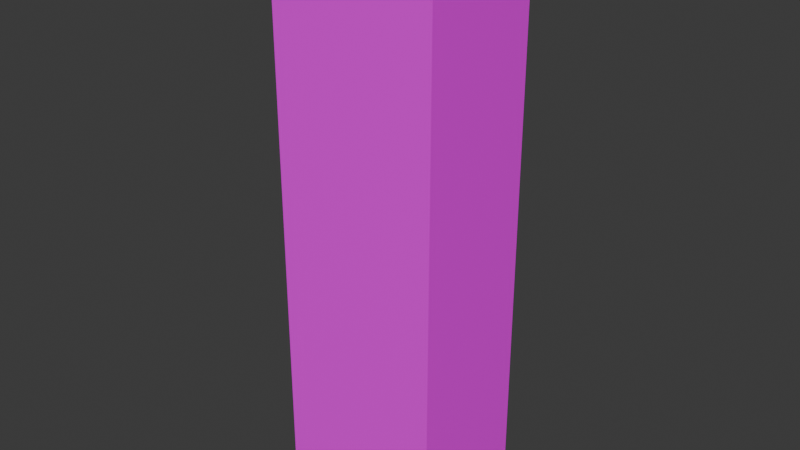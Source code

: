 # Source: 1_Liberty_Plaza.blend  (saved by Blender 4.5.88; exported with 4.5.12 LTS)
import bpy
from mathutils import Matrix  # noqa: F401  (used for matrix-valued properties, if any)

bpy.ops.wm.read_factory_settings(use_empty=True)
scene = bpy.context.scene
scene.name = 'Scene'

# ---- collections
col_collection = bpy.data.collections.new('Collection'); scene.collection.children.link(col_collection)

# ---- images (referenced by path relative to the original .blend; pixels are not part of the script)
import os
ASSET_DIR = os.environ.get("B2B_ASSET_DIR", "")  # directory of the original .blend (textures are referenced by path, not embedded)
HERE = os.path.dirname(os.path.abspath(__file__))  # packed textures are extracted next to this script under _unpacked/

def load_image(name, relpath, width, height, colorspace="sRGB"):
    """Load a texture the original file referenced (path relative to the .blend, or extracted next to this script)."""
    p = next((c for c in (os.path.join(HERE, relpath), os.path.join(ASSET_DIR, relpath)) if relpath and os.path.exists(c)), "")
    if p:
        img = bpy.data.images.load(p, check_existing=True)
        img.name = name
    else:  # same state as the original file: an image datablock whose file is absent (Cycles renders it pink)
        img = bpy.data.images.new(name, width, height)
        img.source = "FILE"
        img.filepath = "//" + (relpath or name)
    img.colorspace_settings.name = colorspace
    return img
img_ny001_1_jpg = load_image('ny001-1.jpg', 'ny001-1.jpg', 1024, 1024, 'sRGB')
img_top_png = load_image('top.png', 'top.png', 1024, 1024, 'sRGB')

# ---- materials (node trees are filled in below, after node groups)
mat_material = bpy.data.materials.new('Material')
mat_material.alpha_threshold = 0.0
mat_material.roughness = 0.5
mat_material.line_color = (0.0, 0.0, 0.0, 1.0)
mat_top = bpy.data.materials.new('top')

# ---- material node trees
mat_material.use_nodes = True; mat_material.node_tree.nodes.clear()
_N = mat_material.node_tree.nodes; _L = mat_material.node_tree.links
n0 = _N.new('ShaderNodeOutputMaterial'); n0.name = 'Material Output'; n0.location = (200, 100)
n1 = _N.new('ShaderNodeBsdfPrincipled'); n1.name = 'Principled BSDF'; n1.location = (-200, 100)
n1.inputs[3].default_value = 1.45
n2 = _N.new('ShaderNodeTexImage'); n2.name = 'Image Texture'; n2.location = (-490, 60)
n2.image = img_ny001_1_jpg
_L.new(n1.outputs[0], n0.inputs[0])
_L.new(n2.outputs[0], n1.inputs[0])
n0.is_active_output = True
mat_top.use_nodes = True; mat_top.node_tree.nodes.clear()
_N = mat_top.node_tree.nodes; _L = mat_top.node_tree.links
n0 = _N.new('ShaderNodeBsdfPrincipled'); n0.name = 'Principled BSDF'; n0.location = (-200, 100)
n1 = _N.new('ShaderNodeOutputMaterial'); n1.name = 'Material Output'; n1.location = (200, 100)
n2 = _N.new('ShaderNodeTexImage'); n2.name = 'Image Texture'; n2.location = (-490, 60)
n2.image = img_top_png
_L.new(n0.outputs[0], n1.inputs[0])
_L.new(n2.outputs[0], n0.inputs[0])
n1.is_active_output = True

# ---- world
world_world = bpy.data.worlds.new('World'); scene.world = world_world
world_world.use_nodes = True; world_world.node_tree.nodes.clear()
_N = world_world.node_tree.nodes; _L = world_world.node_tree.links
n0 = _N.new('ShaderNodeOutputWorld'); n0.name = 'World Output'; n0.location = (200, 100)
n1 = _N.new('ShaderNodeBackground'); n1.name = 'Background'; n1.location = (-200, 100)
n1.inputs[0].default_value = (0.05088, 0.05088, 0.05088, 1.0)
_L.new(n1.outputs[0], n0.inputs[0])
n0.is_active_output = True
world_world.color = (0.05088, 0.05088, 0.05088)
world_world.sun_shadow_jitter_overblur = 0.0

# ---- meshes
me_cube = bpy.data.meshes.new('Cube')
me_cube.from_pydata([(1.632, 1.0, 1.0), (1.632, 1.0, -1.0), (1.632, -1.0, 1.0), (1.632, -1.0, -1.0), (-1.0, 1.0, 1.0), (-1.0, 1.0, -1.0), (-1.0, -1.0, 1.0), (-1.0, -1.0, -1.0)], [], [(0, 4, 6, 2), (3, 2, 6, 7), (7, 6, 4, 5), (5, 1, 3, 7), (1, 0, 2, 3), (5, 4, 0, 1)])
me_cube.polygons.foreach_set('material_index', [1, 0, 0, 0, 0, 0])
_uv = me_cube.uv_layers.new(name='UVMap')
_uv.uv.foreach_set('vector', [0.02297, 0.01545, 0.984, 0.01545, 0.984, 0.9765, 0.02297, 0.9765, 0.6832, 0.1498, 0.6682, 0.8797, 0.3993, 0.9177, 0.4118, 0.1484, 0.6914, 0.1412, 0.6639, 0.8813, 0.3912, 0.915, 0.3912, 0.1609, 0.125, 0.5, 0.375, 0.5, 0.375, 0.75, 0.125, 0.75, 0.6896, 0.1243, 0.6646, 0.8771, 0.4003, 0.9108, 0.4003, 0.1257, 0.379, 0.2127, 0.384, 0.9067, 0.201, 0.8238, 0.201, 0.172])
me_cube.materials.append(mat_material)
me_cube.materials.append(mat_top)
me_cube.use_mirror_vertex_groups = False
me_cube.update()

# ---- objects
ob_1_liberty_plaza = bpy.data.objects.new('1 Liberty Plaza', me_cube)

# ---- transforms, parenting, visibility, modifiers, constraints
ob_1_liberty_plaza.location = (0.0, 0.0, 0.0)
ob_1_liberty_plaza.scale = (0.8275, 0.8275, 3.761)
ob_1_liberty_plaza.lock_rotations_4d = False
ob_1_liberty_plaza.empty_display_type = 'ARROWS'
ob_1_liberty_plaza.lineart.crease_threshold = 0.0

# ---- collection membership
col_collection.objects.link(ob_1_liberty_plaza)

# ---- scene / render settings (as saved in the file)
scene.frame_start = 1; scene.frame_end = 250; scene.frame_set(1)
scene.render.engine = 'BLENDER_EEVEE_NEXT'
bpy.context.view_layer.update()

# ---- added for rendering (the .blend has no active camera and no usable light): camera, sun
cam_auto = bpy.data.cameras.new('AutoCamera')
cam_auto.lens = 50.0
cam_auto.sensor_width = 36.0
cam_auto.clip_end = 1000.0
ob_auto_camera = bpy.data.objects.new('AutoCamera', cam_auto)
scene.collection.objects.link(ob_auto_camera)
ob_auto_camera.location = (7.66603, -8.88548, 5.92366)
ob_auto_camera.rotation_euler = (1.09748, -7.21219e-08, 0.694738)
scene.camera = ob_auto_camera
light_auto_sun = bpy.data.lights.new('AutoSun', 'SUN')
light_auto_sun.energy = 3.0
light_auto_sun.angle = 0.0523599
ob_auto_sun = bpy.data.objects.new('AutoSun', light_auto_sun)
scene.collection.objects.link(ob_auto_sun)
ob_auto_sun.rotation_euler = (0.872665, 0.174533, 0.523599)
bpy.context.view_layer.update()
